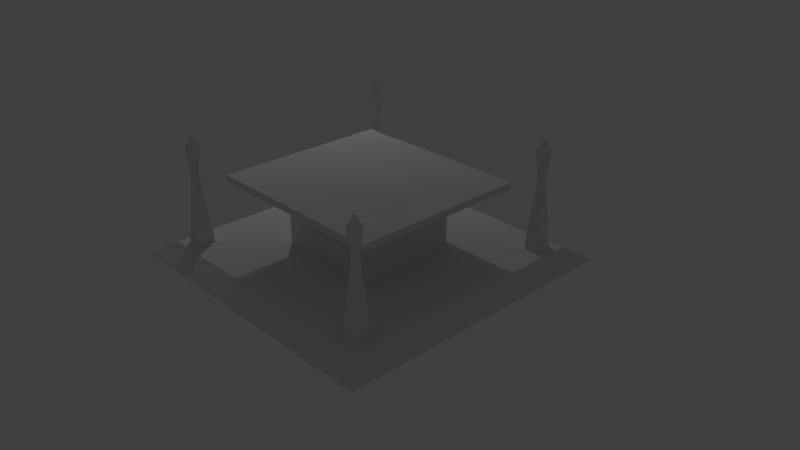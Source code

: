 # Source: GalacticMarket.blend  (saved by Blender 2.78.0; exported with 4.5.12 LTS)
import bpy
from mathutils import Matrix  # noqa: F401  (used for matrix-valued properties, if any)

bpy.ops.wm.read_factory_settings(use_empty=True)
scene = bpy.context.scene
scene.name = 'Scene'

# ---- collections
col_collection_1 = bpy.data.collections.new('Collection 1'); scene.collection.children.link(col_collection_1)

# ---- materials (node trees are filled in below, after node groups)
mat_material = bpy.data.materials.new('Material')
mat_material.alpha_threshold = 0.0
mat_material.use_transparent_shadow = False
mat_material.diffuse_color = (0.8, 0.7915, 0.7663, 1.0)
mat_material.specular_color = (0.7601, 0.9135, 1.0)
mat_material.roughness = 0.5
mat_material.line_color = (0.0, 0.0, 0.0, 1.0)

# ---- material node trees

# ---- world
world_world = bpy.data.worlds.new('World'); scene.world = world_world
world_world.color = (0.05088, 0.05088, 0.05088)
world_world.use_sun_shadow = False
world_world.sun_shadow_jitter_overblur = 0.0
world_world.cycles.sampling_method = 'MANUAL'

# ---- cameras
cam_camera = bpy.data.cameras.new('Camera')
cam_camera.clip_end = 100.0
cam_camera.lens = 35.0
cam_camera.sensor_width = 32.0
cam_camera.sensor_height = 18.0
cam_camera.ortho_scale = 7.314
cam_camera.dof.focus_distance = 0.0
cam_camera.dof.aperture_fstop = 128.0

# ---- lights
light_lamp = bpy.data.lights.new('Lamp', 'POINT')
light_lamp.transmission_factor = 0.0
light_lamp.cutoff_distance = 30.0
light_lamp.energy = 100.0
light_lamp.shadow_buffer_clip_start = 1.001
light_lamp.shadow_soft_size = 0.1
light_lamp.shadow_maximum_resolution = 0.006
light_lamp.use_absolute_resolution = True

# ---- meshes
me_cube = bpy.data.meshes.new('Cube')
me_cube.from_pydata([(-1.158, -1.158, -0.2648), (-1.158, 1.158, -0.2648), (-1.0, -1.0, 1.0), (-1.0, 1.0, 1.0), (-0.929, 1.0, 1.0), (-0.929, -1.0, 1.0), (-0.8172, 1.0, 1.0), (-0.8172, -1.0, 1.0), (-1.0, 1.788e-07, 1.0), (-0.929, -0.9397, 1.0), (-0.8172, -0.9397, 1.0), (-1.0, -0.9397, 1.0), (-1.0, -0.7944, 1.0), (-0.929, -0.7944, 1.0), (-0.8172, -0.7944, 1.0), (-1.0, 0.931, 1.0), (-0.929, 0.931, 1.0), (-0.8172, 0.931, 1.0), (-0.929, 0.7845, 1.0), (-0.8172, 0.7845, 1.0), (-1.0, 0.7845, 1.0), (-0.8893, -0.8881, 7.904), (-0.8568, -0.8881, 7.904), (-0.8893, -0.846, 7.904), (-0.8568, -0.846, 7.904), (-0.8906, 0.8808, 7.904), (-0.8555, 0.8808, 7.904), (-0.8906, 0.8347, 7.904), (-0.8555, 0.8347, 7.904), (-0.9047, -0.9082, 10.57), (-0.8414, -0.9082, 10.57), (-0.9047, -0.8259, 10.57), (-0.8414, -0.8259, 10.57), (-0.909, 0.9049, 10.57), (-0.8371, 0.9049, 10.57), (-0.909, 0.8106, 10.57), (-0.8371, 0.8106, 10.57), (-0.8731, -0.867, 11.71), (-1.0, 0.3922, 1.0), (-0.8731, 0.8578, 11.71), (-0.8172, 0.3922, 1.0), (-0.929, 0.3922, 1.0), (-1.0, -0.3972, 1.0), (-0.929, -0.3972, 1.0), (-0.8172, -0.3972, 1.0), (-0.4086, 1.0, 1.0), (-0.4086, -1.0, 1.0), (-0.4086, -2.98e-08, 1.0), (-0.4086, 0.3922, 1.0), (-0.4086, -0.3972, 1.0), (-0.4086, -2.98e-08, 5.959), (-0.4086, 0.3922, 5.959), (-0.4086, -0.3972, 5.959), (-0.7388, 0.001493, 6.987), (-0.7388, 0.6879, 6.987), (-0.7388, -0.6936, 6.987), (-0.7388, 0.6879, 7.643), (-0.7388, -0.6936, 7.643), (1.158, -1.158, -0.2648), (1.158, 1.158, -0.2648), (1.0, -1.0, 1.0), (1.0, 1.0, 1.0), (0.0, 1.0, 1.0), (0.0, -1.0, 1.0), (0.929, 1.0, 1.0), (0.929, -1.0, 1.0), (0.8172, 1.0, 1.0), (0.8172, -1.0, 1.0), (1.0, 1.788e-07, 1.0), (0.0, -1.788e-07, 1.0), (0.929, -0.9397, 1.0), (0.8172, -0.9397, 1.0), (1.0, -0.9397, 1.0), (1.0, -0.7944, 1.0), (0.929, -0.7944, 1.0), (0.8172, -0.7944, 1.0), (1.0, 0.931, 1.0), (0.929, 0.931, 1.0), (0.8172, 0.931, 1.0), (0.929, 0.7845, 1.0), (0.8172, 0.7845, 1.0), (1.0, 0.7845, 1.0), (0.8893, -0.8881, 7.904), (0.8568, -0.8881, 7.904), (0.8893, -0.846, 7.904), (0.8568, -0.846, 7.904), (0.8906, 0.8808, 7.904), (0.8555, 0.8808, 7.904), (0.8906, 0.8347, 7.904), (0.8555, 0.8347, 7.904), (0.9047, -0.9082, 10.57), (0.8414, -0.9082, 10.57), (0.9047, -0.8259, 10.57), (0.8414, -0.8259, 10.57), (0.909, 0.9049, 10.57), (0.8371, 0.9049, 10.57), (0.909, 0.8106, 10.57), (0.8371, 0.8106, 10.57), (0.8731, -0.867, 11.71), (1.0, 0.3922, 1.0), (0.8731, 0.8578, 11.71), (0.8172, 0.3922, 1.0), (0.929, 0.3922, 1.0), (0.0, 0.3922, 1.0), (1.0, -0.3972, 1.0), (0.0, -0.3972, 1.0), (0.929, -0.3972, 1.0), (0.8172, -0.3972, 1.0), (0.4086, 1.0, 1.0), (0.4086, -1.0, 1.0), (0.4086, -2.98e-08, 1.0), (0.4086, 0.3922, 1.0), (0.4086, -0.3972, 1.0), (0.0, 0.3922, 5.959), (0.0, -0.3972, 5.959), (0.4086, -2.98e-08, 5.959), (0.4086, 0.3922, 5.959), (0.4086, -0.3972, 5.959), (0.0, 0.6879, 6.987), (0.0, -0.6936, 6.987), (0.7388, 0.001493, 6.987), (0.7388, 0.6879, 6.987), (0.7388, -0.6936, 6.987), (0.0, 0.6879, 7.643), (0.0, -0.6936, 7.643), (0.7388, 0.6879, 7.643), (0.7388, -0.6936, 7.643)], [(45, 6), (46, 7), (42, 8), (103, 69), (8, 38), (69, 105), (62, 45), (63, 46), (40, 48), (44, 49), (108, 66), (109, 67), (104, 68), (68, 99), (62, 108), (63, 109), (101, 111), (107, 112)], [(9, 11, 2, 5), (10, 9, 5, 7), (10, 14, 24, 22), (13, 12, 11, 9), (43, 42, 12, 13), (44, 43, 13, 14), (4, 3, 15, 16), (6, 4, 16, 17), (16, 15, 20, 18), (16, 18, 27, 25), (28, 26, 34, 36), (22, 24, 32, 30), (17, 16, 25, 26), (19, 17, 26, 28), (14, 13, 23, 24), (18, 19, 28, 27), (13, 9, 21, 23), (9, 10, 22, 21), (33, 35, 39), (35, 36, 39), (26, 25, 33, 34), (21, 22, 30, 29), (23, 21, 29, 31), (27, 28, 36, 35), (25, 27, 35, 33), (24, 23, 31, 32), (18, 20, 38, 41), (32, 31, 37), (30, 32, 37), (36, 34, 39), (34, 33, 39), (29, 30, 37), (31, 29, 37), (19, 18, 41, 40), (48, 38, 42, 49), (48, 47, 50, 51), (51, 50, 53, 54), (47, 49, 52, 50), (103, 48, 51, 113), (49, 105, 114, 52), (52, 114, 119, 55), (50, 52, 55, 53), (113, 51, 54, 118), (125, 56, 57, 126), (118, 54, 56, 123), (55, 119, 124, 57), (70, 65, 60, 72), (61, 60, 58, 59), (71, 67, 65, 70), (71, 83, 85, 75), (74, 70, 72, 73), (106, 74, 73, 104), (107, 75, 74, 106), (67, 107, 44, 7), (59, 1, 0, 58), (64, 77, 76, 61), (66, 78, 77, 64), (60, 2, 0, 58), (2, 3, 1, 0), (77, 79, 81, 76), (77, 86, 88, 79), (89, 97, 95, 87), (83, 91, 93, 85), (78, 87, 86, 77), (80, 89, 87, 78), (75, 85, 84, 74), (79, 88, 89, 80), (74, 84, 82, 70), (70, 82, 83, 71), (94, 100, 96), (96, 100, 97), (87, 95, 94, 86), (82, 90, 91, 83), (84, 92, 90, 82), (88, 96, 97, 89), (86, 94, 96, 88), (85, 93, 92, 84), (79, 102, 99, 81), (93, 98, 92), (91, 98, 93), (97, 100, 95), (95, 100, 94), (90, 98, 91), (92, 98, 90), (80, 101, 102, 79), (66, 6, 40, 101), (111, 112, 104, 99), (3, 61, 59, 1), (111, 116, 115, 110), (116, 121, 120, 115), (105, 114, 113, 103), (110, 115, 117, 112), (103, 113, 116, 111), (112, 117, 114, 105), (117, 122, 119, 114), (114, 119, 118, 113), (115, 120, 122, 117), (113, 118, 121, 116), (57, 56, 54, 55), (118, 123, 125, 121), (125, 126, 122, 121), (122, 126, 124, 119)])
_uv = me_cube.uv_layers.new(name='UVMap')
_uv.uv.foreach_set('vector', [0.0, 0.0, 0.0, 0.0, 0.0, 0.0, 0.0, 0.0, 0.0, 0.0, 0.0, 0.0, 0.0, 0.0, 0.0, 0.0, 0.0, 0.0, 0.0, 0.0, 0.0, 0.0, 0.0, 0.0, 0.0, 0.0, 0.0, 0.0, 0.0, 0.0, 0.0, 0.0, 0.0, 0.0, 0.0, 0.0, 0.0, 0.0, 0.0, 0.0, 0.0, 0.0, 0.0, 0.0, 0.0, 0.0, 0.0, 0.0, 0.0, 0.0, 0.0, 0.0, 0.0, 0.0, 0.0, 0.0, 0.0, 0.0, 0.0, 0.0, 0.0, 0.0, 0.0, 0.0, 0.0, 0.0, 0.0, 0.0, 0.0, 0.0, 0.0, 0.0, 0.0, 0.0, 0.0, 0.0, 0.0, 0.0, 0.0, 0.0, 0.0, 0.0, 0.0, 0.0, 0.0, 0.0, 0.0, 0.0, 0.0, 0.0, 0.0, 0.0, 0.0, 0.0, 0.0, 0.0, 0.0, 0.0, 0.0, 0.0, 0.0, 0.0, 0.0, 0.0, 0.0, 0.0, 0.0, 0.0, 0.0, 0.0, 0.0, 0.0, 0.0, 0.0, 0.0, 0.0, 0.0, 0.0, 0.0, 0.0, 0.0, 0.0, 0.0, 0.0, 0.0, 0.0, 0.0, 0.0, 0.0, 0.0, 0.0, 0.0, 0.0, 0.0, 0.0, 0.0, 0.0, 0.0, 0.0, 0.0, 0.0, 0.0, 0.0, 0.0, 0.0, 0.0, 0.0, 0.0, 0.0, 0.0, 0.0, 0.0, 0.0, 0.0, 0.0, 0.0, 0.0, 0.0, 0.0, 0.0, 0.0, 0.0, 0.0, 0.0, 0.0, 0.0, 0.0, 0.0, 0.0, 0.0, 0.0, 0.0, 0.0, 0.0, 0.0, 0.0, 0.0, 0.0, 0.0, 0.0, 0.0, 0.0, 0.0, 0.0, 0.0, 0.0, 0.0, 0.0, 0.0, 0.0, 0.0, 0.0, 0.0, 0.0, 0.0, 0.0, 0.0, 0.0, 0.0, 0.0, 0.0, 0.0, 0.0, 0.0, 0.0, 0.0, 0.0, 0.0, 0.0, 0.0, 0.0, 0.0, 0.0, 0.0, 0.0, 0.0, 0.0, 0.0, 0.0, 0.0, 0.0, 0.0, 0.0, 0.0, 0.0, 0.0, 0.0, 0.0, 0.0, 0.0, 0.0, 0.0, 0.0, 0.0, 0.0, 0.0, 0.0, 0.0, 0.0, 0.0, 0.0, 0.0, 0.0, 0.0, 0.0, 0.0, 0.0, 0.0, 0.0, 0.0, 0.0, 0.0, 0.0, 0.0, 0.0, 0.0, 0.0, 0.0, 0.0, 0.0, 0.0, 0.0, 0.0, 0.0, 0.0, 0.0, 0.0, 0.0, 0.0, 0.0, 0.0, 0.0, 0.0, 0.0, 0.0, 0.0, 0.0, 0.0, 0.0, 0.0, 0.0, 0.0, 0.0, 0.0, 0.0, 0.0, 0.0, 0.0, 0.0, 0.0, 0.0, 0.0, 0.0, 0.0, 0.0, 0.0, 0.0, 0.0, 0.0, 0.0, 0.0, 0.0, 0.0, 0.0, 0.0, 0.0, 0.0, 0.0, 0.0, 0.0, 0.0, 0.0, 0.0, 0.0, 0.0, 0.0, 0.0, 0.0, 0.0, 0.0, 0.0, 0.0, 0.0, 0.0, 0.0, 0.0, 0.0, 0.0, 1.0, 0.0, 1.0, 1.0, 2.589e-07, 1.0, 0.0, 8.068e-08, 0.0, 0.0, 0.0, 0.0, 0.0, 0.0, 0.0, 0.0, 0.0, 0.0, 0.0, 0.0, 0.0, 0.0, 0.0, 0.0, 0.0, 0.0, 0.0, 0.0, 0.0, 0.0, 0.0, 0.0, 0.0, 0.0, 0.0, 0.0, 0.0, 0.0, 0.0, 0.0, 0.0, 0.0, 0.0, 0.0, 0.0, 0.0, 0.0, 0.0, 0.0, 0.0, 0.0, 0.0, 0.0, 0.0, 0.0, 0.0, 0.0, 0.0, 0.0, 0.0, 0.0, 0.0, 0.0, 0.0, 0.0, 0.0, 0.0, 0.0, 0.0, 0.0, 0.0, 0.0, 0.0, 0.0, 0.0, 0.0, 0.0, 0.0, 0.0, 0.0, 0.0, 0.0, 0.0, 0.0, 0.0, 0.0, 0.0, 0.0, 0.0, 0.0, 0.0, 0.0, 0.0, 0.0, 0.0, 0.0, 0.0, 0.0, 0.0, 0.0, 0.0, 0.0, 0.0, 0.0, 0.0, 0.0, 0.0, 0.0, 0.0, 0.0, 0.0, 0.0, 0.0, 0.0, 0.0, 0.0, 0.0, 0.0, 0.0, 0.0, 0.0, 0.0, 0.0, 0.0, 0.0, 0.0, 0.0, 0.0, 0.0, 0.0, 0.0, 0.0, 0.0, 0.0, 0.0, 0.0, 0.0, 0.0, 0.0, 0.0, 0.0, 0.0, 0.0, 0.0, 0.0, 0.0, 0.0, 0.0, 0.0, 0.0, 0.0, 0.0, 0.0, 0.0, 0.0, 0.0, 0.0, 0.0, 0.0, 0.0, 0.0, 0.0, 0.0, 0.0, 0.0, 0.0, 0.0, 0.0, 0.0, 0.0, 0.0, 0.0, 0.0, 0.0, 0.0, 0.0, 0.0, 0.0, 0.0, 0.0, 0.0, 0.0, 0.0, 0.0, 0.0, 0.0, 0.0, 0.0, 0.0, 0.0, 0.0, 0.0, 0.0, 0.0, 0.0, 0.0, 0.0, 0.0, 0.0, 0.0, 0.0, 0.0, 0.0, 0.0, 0.0, 0.0, 0.0, 0.0, 0.0, 0.0, 0.0, 0.0, 0.0, 0.0, 0.0, 0.0, 0.0, 0.0, 0.0, 0.0, 0.0, 0.0, 0.0, 0.0, 0.0, 0.0, 0.0, 0.0, 0.0, 0.0, 0.0, 0.0, 0.0, 0.0, 0.0, 0.0, 0.0, 0.0, 0.0, 0.0, 0.0, 0.0, 0.0, 0.0, 0.0, 0.0, 0.0, 0.0, 0.0, 0.0, 0.0, 0.0, 0.0, 0.0, 0.0, 0.0, 0.0, 0.0, 0.0, 0.0, 0.0, 0.0, 0.0, 0.0, 0.0, 0.0, 0.0, 0.0, 0.0, 0.0, 0.0, 0.0, 0.0, 0.0, 0.0, 0.0, 0.0, 0.0, 0.0, 0.0, 0.0, 0.0, 0.0, 0.0, 0.0, 0.0, 0.0, 0.0, 0.0, 0.0, 0.0, 0.0, 0.0, 0.0, 0.0, 0.0, 0.0, 0.0, 0.0, 0.0, 0.0, 0.0, 0.0, 0.0, 0.0, 0.0, 0.0, 0.0, 0.0, 0.0, 0.0, 0.0, 0.0, 0.0, 0.0, 0.0, 0.0, 0.0, 0.0, 0.0, 0.0, 0.0, 0.0, 0.0, 0.0, 0.0, 0.0, 0.0, 0.0, 0.0, 0.0, 0.0, 0.0, 0.0, 0.0, 0.0, 0.0, 0.0, 0.0, 0.0, 0.0, 0.0, 0.0, 0.0, 0.0, 0.0, 0.0, 0.0, 0.0, 0.0, 0.0, 0.0, 0.0, 0.0, 0.0, 0.0, 0.0, 0.0, 0.0, 0.0, 0.0, 0.0, 0.0, 0.0, 0.0, 0.0, 0.0, 0.0, 0.0, 0.0, 0.0, 0.0, 0.0, 0.0, 0.0, 0.0, 0.0, 0.0, 0.0, 0.0, 0.0, 0.0, 0.0, 0.0, 0.0, 0.0, 0.0, 0.0, 0.0, 0.0, 0.0, 0.0, 0.0, 0.0, 0.0, 0.0, 0.0, 0.0, 0.0, 0.0, 0.0, 0.0, 0.0, 0.0, 0.0, 0.0, 0.0, 0.0, 0.0, 0.0, 0.0, 0.0, 0.0, 0.0, 0.0, 0.0, 0.0, 0.0, 0.0, 0.0, 0.0, 0.0, 0.0, 0.0, 0.0, 0.0, 0.0, 0.0, 0.0, 0.0, 0.0, 0.0, 0.0, 0.0, 0.0, 0.0, 0.0, 0.0, 0.0, 0.0, 0.0, 0.0, 0.0, 0.0, 0.0, 0.0, 0.0, 0.0, 0.0, 0.0, 0.0, 0.0, 0.0, 0.0, 0.0, 0.0])
me_cube.materials.append(mat_material)
me_cube.use_remesh_preserve_volume = False
me_cube.use_remesh_preserve_attributes = False
me_cube.use_mirror_vertex_groups = False
me_cube.update()

# ---- objects
ob_cube = bpy.data.objects.new('Cube', me_cube)
ob_lamp = bpy.data.objects.new('Lamp', light_lamp)
ob_camera = bpy.data.objects.new('Camera', cam_camera)

# ---- transforms, parenting, visibility, modifiers, constraints
ob_cube.location = (0.0, 0.0, 0.0)
ob_cube.scale = (1.74, 1.74, 0.1377)
ob_cube.lock_rotations_4d = False
ob_cube.empty_display_type = 'ARROWS'
ob_cube.lineart.crease_threshold = 0.0
ob_lamp.location = (-4.069, 2.617, 3.651)
ob_lamp.rotation_euler = (0.6503, 0.05522, 1.866)
ob_lamp.lock_rotations_4d = False
ob_lamp.empty_display_type = 'ARROWS'
ob_lamp.color = (0.0, 0.0, 0.0, 0.0)
ob_lamp.lineart.crease_threshold = 0.0
ob_camera.location = (7.481, -6.508, 5.344)
ob_camera.rotation_euler = (1.109, 0.0, 0.8149)
ob_camera.lock_rotations_4d = False
ob_camera.empty_display_type = 'ARROWS'
ob_camera.color = (0.0, 0.0, 0.0, 0.0)
ob_camera.display_type = 'WIRE'
ob_camera.lineart.crease_threshold = 0.0

# ---- collection membership
col_collection_1.objects.link(ob_cube)
col_collection_1.objects.link(ob_lamp)
col_collection_1.objects.link(ob_camera)

# ---- scene / render settings (as saved in the file)
scene.camera = ob_camera
scene.frame_start = 1; scene.frame_end = 250; scene.frame_set(12)
scene.render.engine = 'BLENDER_EEVEE_NEXT'
scene.render.resolution_percentage = 50
scene.render.dither_intensity = 0.0
scene.cycles.use_denoising = False
scene.cycles.samples = 128
scene.cycles.sampling_pattern = 'TABULATED_SOBOL'
scene.cycles.light_sampling_threshold = 0.0
scene.cycles.use_adaptive_sampling = False
scene.cycles.use_light_tree = False
scene.cycles.blur_glossy = 0.0
scene.cycles.sample_clamp_indirect = 0.0
scene.view_settings.view_transform = 'Standard'
bpy.context.view_layer.update()

